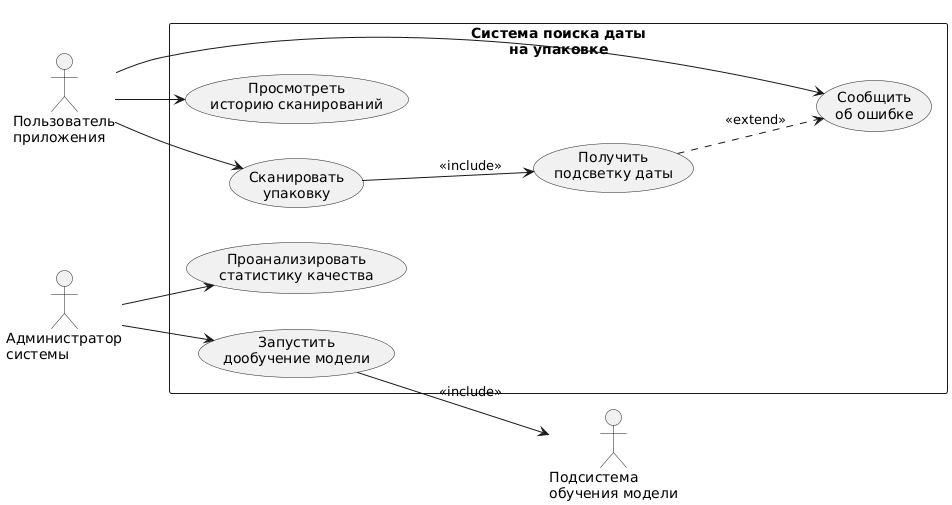

The diagram above was rendered by PlantUML. Its source (embedded in the PNG):
@startuml
left to right direction

actor "Пользователь\nприложения" as User
actor "Администратор\nсистемы" as Admin
actor "Подсистема\nобучения модели" as TrainingService

rectangle "Система поиска даты\nна упаковке" as System {
    usecase "Сканировать\nупаковку" as UC_Scan
    usecase "Получить\nподсветку даты" as UC_Highlight
    usecase "Сообщить\nоб ошибке" as UC_Report
    usecase "Просмотреть\nисторию сканирований" as UC_History

    usecase "Запустить\nдообучение модели" as UC_Retrain
    usecase "Проанализировать\nстатистику качества" as UC_Stats
}

User --> UC_Scan
User --> UC_History
User --> UC_Report

UC_Scan --> UC_Highlight : <<include>>
UC_Highlight ..> UC_Report : <<extend>>

Admin --> UC_Retrain
Admin --> UC_Stats

UC_Retrain --> TrainingService : <<include>>
@enduml